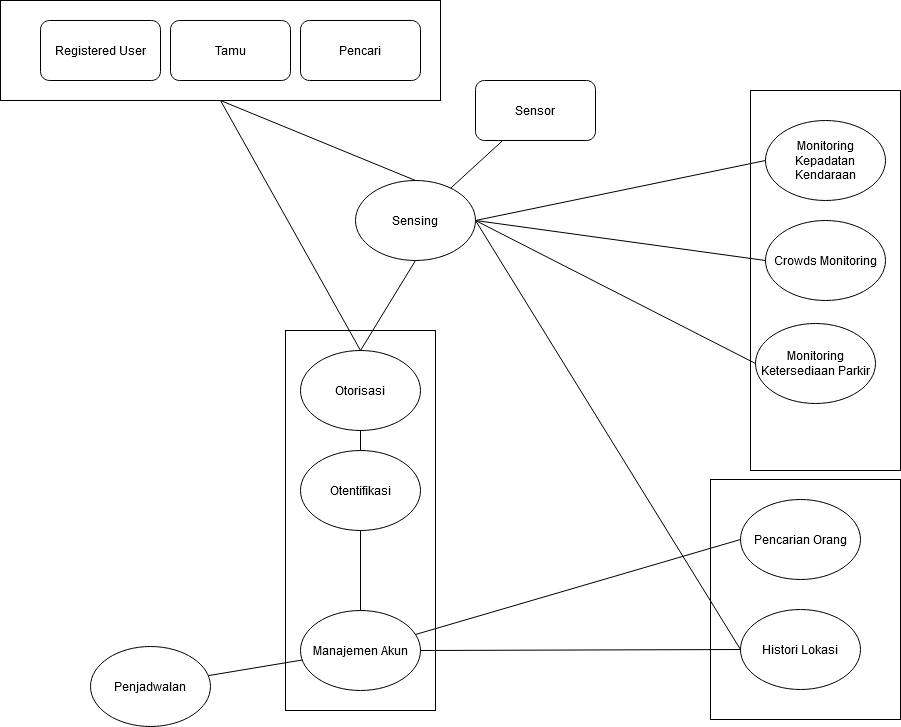

The diagram above was exported from draw.io. Its source (the exported page's mxGraphModel, read from the mxfile embedded in the PNG):
<mxGraphModel dx="1955" dy="898" grid="1" gridSize="10" guides="1" tooltips="1" connect="1" arrows="1" fold="1" page="1" pageScale="1" pageWidth="1169" pageHeight="827" math="0" shadow="0">
  <root>
    <mxCell id="0" />
    <mxCell id="1" parent="0" />
    <mxCell id="JvfenVCEFxbY34LiEA5B-39" value="" style="rounded=0;whiteSpace=wrap;html=1;" vertex="1" parent="1">
      <mxGeometry x="60" y="90" width="440" height="100" as="geometry" />
    </mxCell>
    <mxCell id="JvfenVCEFxbY34LiEA5B-31" value="" style="rounded=0;whiteSpace=wrap;html=1;" vertex="1" parent="1">
      <mxGeometry x="810" y="180" width="150" height="380" as="geometry" />
    </mxCell>
    <mxCell id="JvfenVCEFxbY34LiEA5B-24" value="" style="rounded=0;whiteSpace=wrap;html=1;" vertex="1" parent="1">
      <mxGeometry x="345" y="420" width="150" height="380" as="geometry" />
    </mxCell>
    <mxCell id="JvfenVCEFxbY34LiEA5B-22" value="" style="rounded=0;whiteSpace=wrap;html=1;" vertex="1" parent="1">
      <mxGeometry x="770" y="569" width="190" height="240" as="geometry" />
    </mxCell>
    <mxCell id="JvfenVCEFxbY34LiEA5B-1" value="Pencari" style="rounded=1;whiteSpace=wrap;html=1;" vertex="1" parent="1">
      <mxGeometry x="360" y="110" width="120" height="60" as="geometry" />
    </mxCell>
    <mxCell id="JvfenVCEFxbY34LiEA5B-2" value="Manajemen Akun" style="ellipse;whiteSpace=wrap;html=1;" vertex="1" parent="1">
      <mxGeometry x="360" y="700" width="120" height="80" as="geometry" />
    </mxCell>
    <mxCell id="JvfenVCEFxbY34LiEA5B-3" value="Sensing" style="ellipse;whiteSpace=wrap;html=1;" vertex="1" parent="1">
      <mxGeometry x="415" y="270" width="120" height="80" as="geometry" />
    </mxCell>
    <mxCell id="JvfenVCEFxbY34LiEA5B-4" value="Monitoring Kepadatan Kendaraan" style="ellipse;whiteSpace=wrap;html=1;" vertex="1" parent="1">
      <mxGeometry x="825" y="210" width="120" height="80" as="geometry" />
    </mxCell>
    <mxCell id="JvfenVCEFxbY34LiEA5B-5" value="Crowds Monitoring" style="ellipse;whiteSpace=wrap;html=1;" vertex="1" parent="1">
      <mxGeometry x="825" y="310" width="120" height="80" as="geometry" />
    </mxCell>
    <mxCell id="JvfenVCEFxbY34LiEA5B-6" value="Monitoring Ketersediaan Parkir" style="ellipse;whiteSpace=wrap;html=1;" vertex="1" parent="1">
      <mxGeometry x="815" y="413" width="120" height="80" as="geometry" />
    </mxCell>
    <mxCell id="JvfenVCEFxbY34LiEA5B-7" value="Otentifikasi" style="ellipse;whiteSpace=wrap;html=1;" vertex="1" parent="1">
      <mxGeometry x="360" y="540" width="120" height="80" as="geometry" />
    </mxCell>
    <mxCell id="JvfenVCEFxbY34LiEA5B-8" value="Otorisasi" style="ellipse;whiteSpace=wrap;html=1;" vertex="1" parent="1">
      <mxGeometry x="360" y="440" width="120" height="80" as="geometry" />
    </mxCell>
    <mxCell id="JvfenVCEFxbY34LiEA5B-9" value="Pencarian Orang" style="ellipse;whiteSpace=wrap;html=1;" vertex="1" parent="1">
      <mxGeometry x="800" y="589" width="120" height="80" as="geometry" />
    </mxCell>
    <mxCell id="JvfenVCEFxbY34LiEA5B-10" value="Penjadwalan" style="ellipse;whiteSpace=wrap;html=1;" vertex="1" parent="1">
      <mxGeometry x="150" y="736" width="120" height="80" as="geometry" />
    </mxCell>
    <mxCell id="JvfenVCEFxbY34LiEA5B-11" value="Histori Lokasi" style="ellipse;whiteSpace=wrap;html=1;" vertex="1" parent="1">
      <mxGeometry x="800" y="699" width="120" height="80" as="geometry" />
    </mxCell>
    <mxCell id="JvfenVCEFxbY34LiEA5B-13" value="Tamu" style="rounded=1;whiteSpace=wrap;html=1;" vertex="1" parent="1">
      <mxGeometry x="230" y="110" width="120" height="60" as="geometry" />
    </mxCell>
    <mxCell id="JvfenVCEFxbY34LiEA5B-16" value="Registered User" style="rounded=1;whiteSpace=wrap;html=1;" vertex="1" parent="1">
      <mxGeometry x="100" y="110" width="120" height="60" as="geometry" />
    </mxCell>
    <mxCell id="JvfenVCEFxbY34LiEA5B-21" value="" style="endArrow=none;html=1;entryX=0.5;entryY=1;entryDx=0;entryDy=0;exitX=0.5;exitY=0;exitDx=0;exitDy=0;" edge="1" parent="1" source="JvfenVCEFxbY34LiEA5B-8" target="JvfenVCEFxbY34LiEA5B-3">
      <mxGeometry width="50" height="50" relative="1" as="geometry">
        <mxPoint x="340" y="530" as="sourcePoint" />
        <mxPoint x="390" y="480" as="targetPoint" />
      </mxGeometry>
    </mxCell>
    <mxCell id="JvfenVCEFxbY34LiEA5B-25" value="" style="endArrow=none;html=1;exitX=0.5;exitY=1;exitDx=0;exitDy=0;" edge="1" parent="1" source="JvfenVCEFxbY34LiEA5B-8" target="JvfenVCEFxbY34LiEA5B-7">
      <mxGeometry width="50" height="50" relative="1" as="geometry">
        <mxPoint x="360" y="480" as="sourcePoint" />
        <mxPoint x="290" y="420" as="targetPoint" />
      </mxGeometry>
    </mxCell>
    <mxCell id="JvfenVCEFxbY34LiEA5B-26" value="" style="endArrow=none;html=1;exitX=0.5;exitY=1;exitDx=0;exitDy=0;" edge="1" parent="1" source="JvfenVCEFxbY34LiEA5B-7" target="JvfenVCEFxbY34LiEA5B-2">
      <mxGeometry width="50" height="50" relative="1" as="geometry">
        <mxPoint x="360" y="480" as="sourcePoint" />
        <mxPoint x="290" y="420" as="targetPoint" />
      </mxGeometry>
    </mxCell>
    <mxCell id="JvfenVCEFxbY34LiEA5B-27" value="" style="endArrow=none;html=1;exitX=1;exitY=0.5;exitDx=0;exitDy=0;entryX=0;entryY=0.5;entryDx=0;entryDy=0;" edge="1" parent="1" source="JvfenVCEFxbY34LiEA5B-3" target="JvfenVCEFxbY34LiEA5B-4">
      <mxGeometry width="50" height="50" relative="1" as="geometry">
        <mxPoint x="820" y="520" as="sourcePoint" />
        <mxPoint x="870" y="470" as="targetPoint" />
      </mxGeometry>
    </mxCell>
    <mxCell id="JvfenVCEFxbY34LiEA5B-29" value="" style="endArrow=none;html=1;exitX=1;exitY=0.5;exitDx=0;exitDy=0;entryX=0;entryY=0.5;entryDx=0;entryDy=0;" edge="1" parent="1" source="JvfenVCEFxbY34LiEA5B-3" target="JvfenVCEFxbY34LiEA5B-5">
      <mxGeometry width="50" height="50" relative="1" as="geometry">
        <mxPoint x="820" y="520" as="sourcePoint" />
        <mxPoint x="870" y="470" as="targetPoint" />
      </mxGeometry>
    </mxCell>
    <mxCell id="JvfenVCEFxbY34LiEA5B-30" value="" style="endArrow=none;html=1;exitX=1;exitY=0.5;exitDx=0;exitDy=0;entryX=0;entryY=0.5;entryDx=0;entryDy=0;" edge="1" parent="1" source="JvfenVCEFxbY34LiEA5B-3" target="JvfenVCEFxbY34LiEA5B-6">
      <mxGeometry width="50" height="50" relative="1" as="geometry">
        <mxPoint x="820" y="520" as="sourcePoint" />
        <mxPoint x="870" y="470" as="targetPoint" />
      </mxGeometry>
    </mxCell>
    <mxCell id="JvfenVCEFxbY34LiEA5B-33" value="" style="endArrow=none;html=1;entryX=0;entryY=0.5;entryDx=0;entryDy=0;" edge="1" parent="1" source="JvfenVCEFxbY34LiEA5B-2" target="JvfenVCEFxbY34LiEA5B-9">
      <mxGeometry width="50" height="50" relative="1" as="geometry">
        <mxPoint x="810" y="509" as="sourcePoint" />
        <mxPoint x="860" y="459" as="targetPoint" />
      </mxGeometry>
    </mxCell>
    <mxCell id="JvfenVCEFxbY34LiEA5B-34" value="" style="endArrow=none;html=1;exitX=1;exitY=0.5;exitDx=0;exitDy=0;" edge="1" parent="1" source="JvfenVCEFxbY34LiEA5B-2" target="JvfenVCEFxbY34LiEA5B-11">
      <mxGeometry width="50" height="50" relative="1" as="geometry">
        <mxPoint x="241.3722072632852" y="715.3020804780804" as="sourcePoint" />
        <mxPoint x="720" y="599" as="targetPoint" />
      </mxGeometry>
    </mxCell>
    <mxCell id="JvfenVCEFxbY34LiEA5B-35" value="" style="endArrow=none;html=1;entryX=0.983;entryY=0.364;entryDx=0;entryDy=0;entryPerimeter=0;" edge="1" parent="1" source="JvfenVCEFxbY34LiEA5B-2" target="JvfenVCEFxbY34LiEA5B-10">
      <mxGeometry width="50" height="50" relative="1" as="geometry">
        <mxPoint x="1050" y="639" as="sourcePoint" />
        <mxPoint x="1100" y="589" as="targetPoint" />
      </mxGeometry>
    </mxCell>
    <mxCell id="JvfenVCEFxbY34LiEA5B-36" value="" style="endArrow=none;html=1;entryX=1;entryY=0.5;entryDx=0;entryDy=0;exitX=0;exitY=0.5;exitDx=0;exitDy=0;" edge="1" parent="1" source="JvfenVCEFxbY34LiEA5B-11" target="JvfenVCEFxbY34LiEA5B-3">
      <mxGeometry width="50" height="50" relative="1" as="geometry">
        <mxPoint x="550" y="830" as="sourcePoint" />
        <mxPoint x="870" y="560" as="targetPoint" />
      </mxGeometry>
    </mxCell>
    <mxCell id="JvfenVCEFxbY34LiEA5B-37" value="Sensor" style="rounded=1;whiteSpace=wrap;html=1;" vertex="1" parent="1">
      <mxGeometry x="535" y="170" width="120" height="60" as="geometry" />
    </mxCell>
    <mxCell id="JvfenVCEFxbY34LiEA5B-38" value="" style="endArrow=none;html=1;" edge="1" parent="1" source="JvfenVCEFxbY34LiEA5B-3" target="JvfenVCEFxbY34LiEA5B-37">
      <mxGeometry width="50" height="50" relative="1" as="geometry">
        <mxPoint x="330" y="320" as="sourcePoint" />
        <mxPoint x="390" y="260" as="targetPoint" />
      </mxGeometry>
    </mxCell>
    <mxCell id="JvfenVCEFxbY34LiEA5B-40" value="" style="endArrow=none;html=1;entryX=0.5;entryY=1;entryDx=0;entryDy=0;exitX=0.5;exitY=0;exitDx=0;exitDy=0;" edge="1" parent="1" source="JvfenVCEFxbY34LiEA5B-8" target="JvfenVCEFxbY34LiEA5B-39">
      <mxGeometry width="50" height="50" relative="1" as="geometry">
        <mxPoint x="410" y="430" as="sourcePoint" />
        <mxPoint x="770" y="490" as="targetPoint" />
      </mxGeometry>
    </mxCell>
    <mxCell id="JvfenVCEFxbY34LiEA5B-41" value="" style="endArrow=none;html=1;entryX=0.5;entryY=1;entryDx=0;entryDy=0;exitX=0.5;exitY=0;exitDx=0;exitDy=0;" edge="1" parent="1" source="JvfenVCEFxbY34LiEA5B-3">
      <mxGeometry width="50" height="50" relative="1" as="geometry">
        <mxPoint x="270" y="420" as="sourcePoint" />
        <mxPoint x="280" y="190" as="targetPoint" />
      </mxGeometry>
    </mxCell>
  </root>
</mxGraphModel>